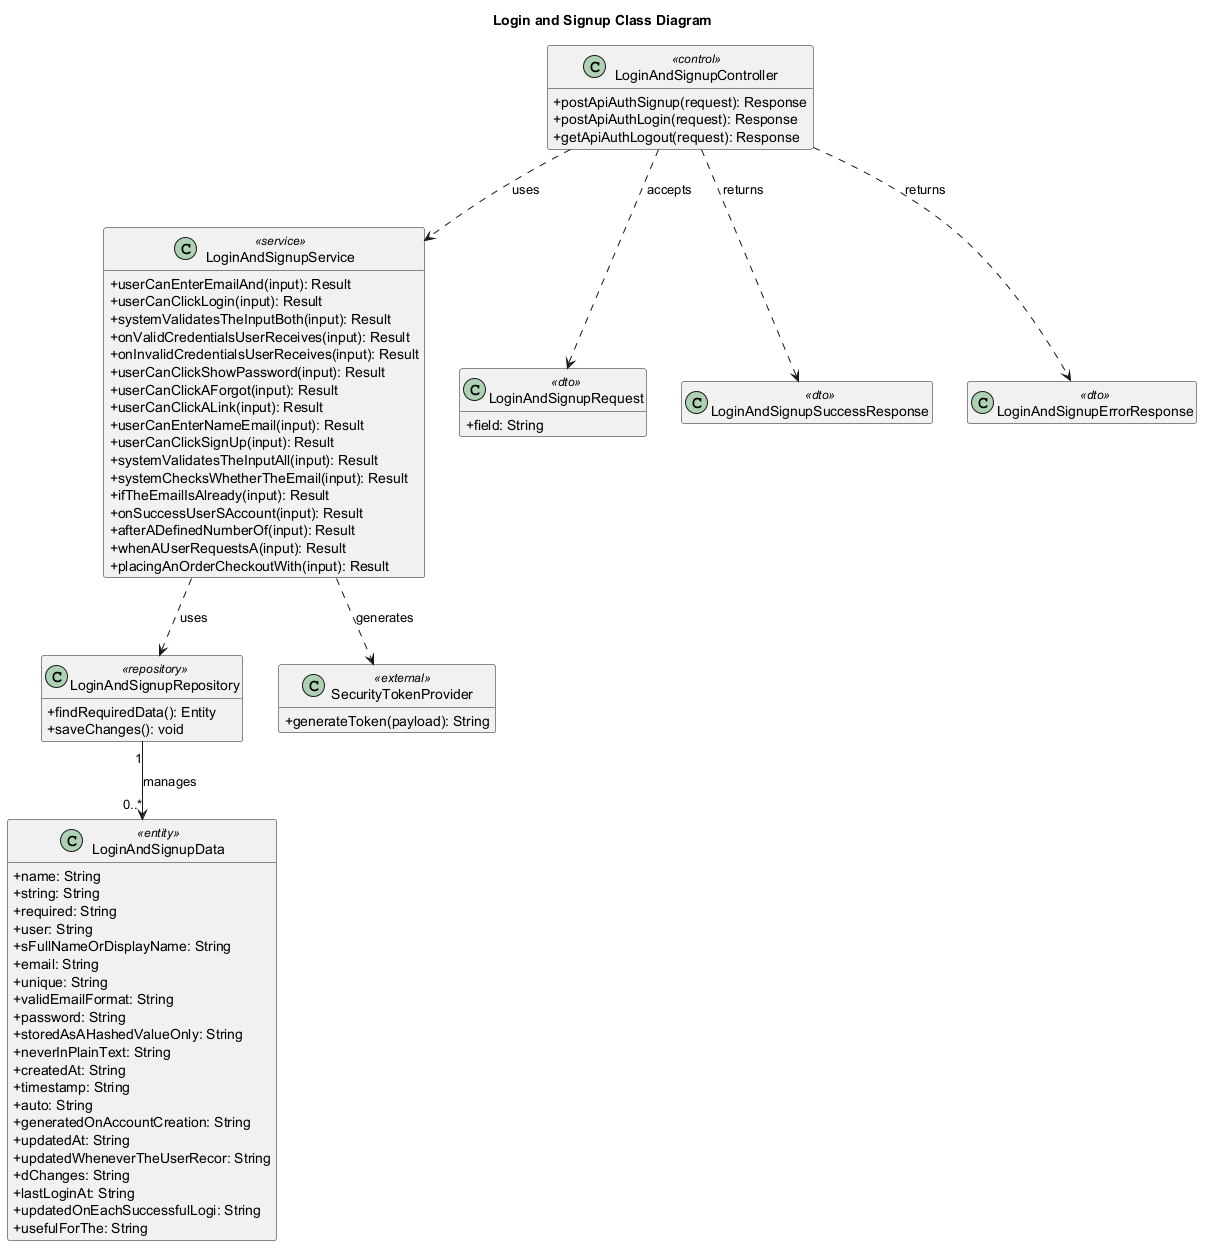

The diagram above was rendered by PlantUML. Its source (embedded in the PNG):
@startuml
' Auto-generated by AutoForge Architecture Agent
' Diagram type: UML Class Diagram
skinparam classAttributeIconSize 0
skinparam shadowing false
hide empty members

title Login and Signup Class Diagram

class "LoginAndSignupController" as CLS_CONTROLLER <<control>> {
  +postApiAuthSignup(request): Response
  +postApiAuthLogin(request): Response
  +getApiAuthLogout(request): Response
}

class "LoginAndSignupService" as CLS_SERVICE <<service>> {
  +userCanEnterEmailAnd(input): Result
  +userCanClickLogin(input): Result
  +systemValidatesTheInputBoth(input): Result
  +onValidCredentialsUserReceives(input): Result
  +onInvalidCredentialsUserReceives(input): Result
  +userCanClickShowPassword(input): Result
  +userCanClickAForgot(input): Result
  +userCanClickALink(input): Result
  +userCanEnterNameEmail(input): Result
  +userCanClickSignUp(input): Result
  +systemValidatesTheInputAll(input): Result
  +systemChecksWhetherTheEmail(input): Result
  +ifTheEmailIsAlready(input): Result
  +onSuccessUserSAccount(input): Result
  +afterADefinedNumberOf(input): Result
  +whenAUserRequestsA(input): Result
  +placingAnOrderCheckoutWith(input): Result
}

class "LoginAndSignupRequest" as CLS_REQUEST_001 <<dto>> {
  +field: String
}

class "LoginAndSignupSuccessResponse" as CLS_RESPONSE_001 <<dto>> {
}

class "LoginAndSignupErrorResponse" as CLS_RESPONSE_002 <<dto>> {
}

class "LoginAndSignupData" as CLS_ENTITY_001 <<entity>> {
  +name: String
  +string: String
  +required: String
  +user: String
  +sFullNameOrDisplayName: String
  +email: String
  +unique: String
  +validEmailFormat: String
  +password: String
  +storedAsAHashedValueOnly: String
  +neverInPlainText: String
  +createdAt: String
  +timestamp: String
  +auto: String
  +generatedOnAccountCreation: String
  +updatedAt: String
  +updatedWheneverTheUserRecor: String
  +dChanges: String
  +lastLoginAt: String
  +updatedOnEachSuccessfulLogi: String
  +usefulForThe: String
}

class "LoginAndSignupRepository" as CLS_REPOSITORY <<repository>> {
  +findRequiredData(): Entity
  +saveChanges(): void
}

class "SecurityTokenProvider" as CLS_EXTERNAL_SECURITY <<external>> {
  +generateToken(payload): String
}

CLS_CONTROLLER ..> CLS_SERVICE : uses
CLS_CONTROLLER ..> CLS_REQUEST_001 : accepts
CLS_CONTROLLER ..> CLS_RESPONSE_001 : returns
CLS_CONTROLLER ..> CLS_RESPONSE_002 : returns
CLS_SERVICE ..> CLS_REPOSITORY : uses
CLS_REPOSITORY "1" --> "0..*" CLS_ENTITY_001 : manages
CLS_SERVICE ..> CLS_EXTERNAL_SECURITY : generates

@enduml